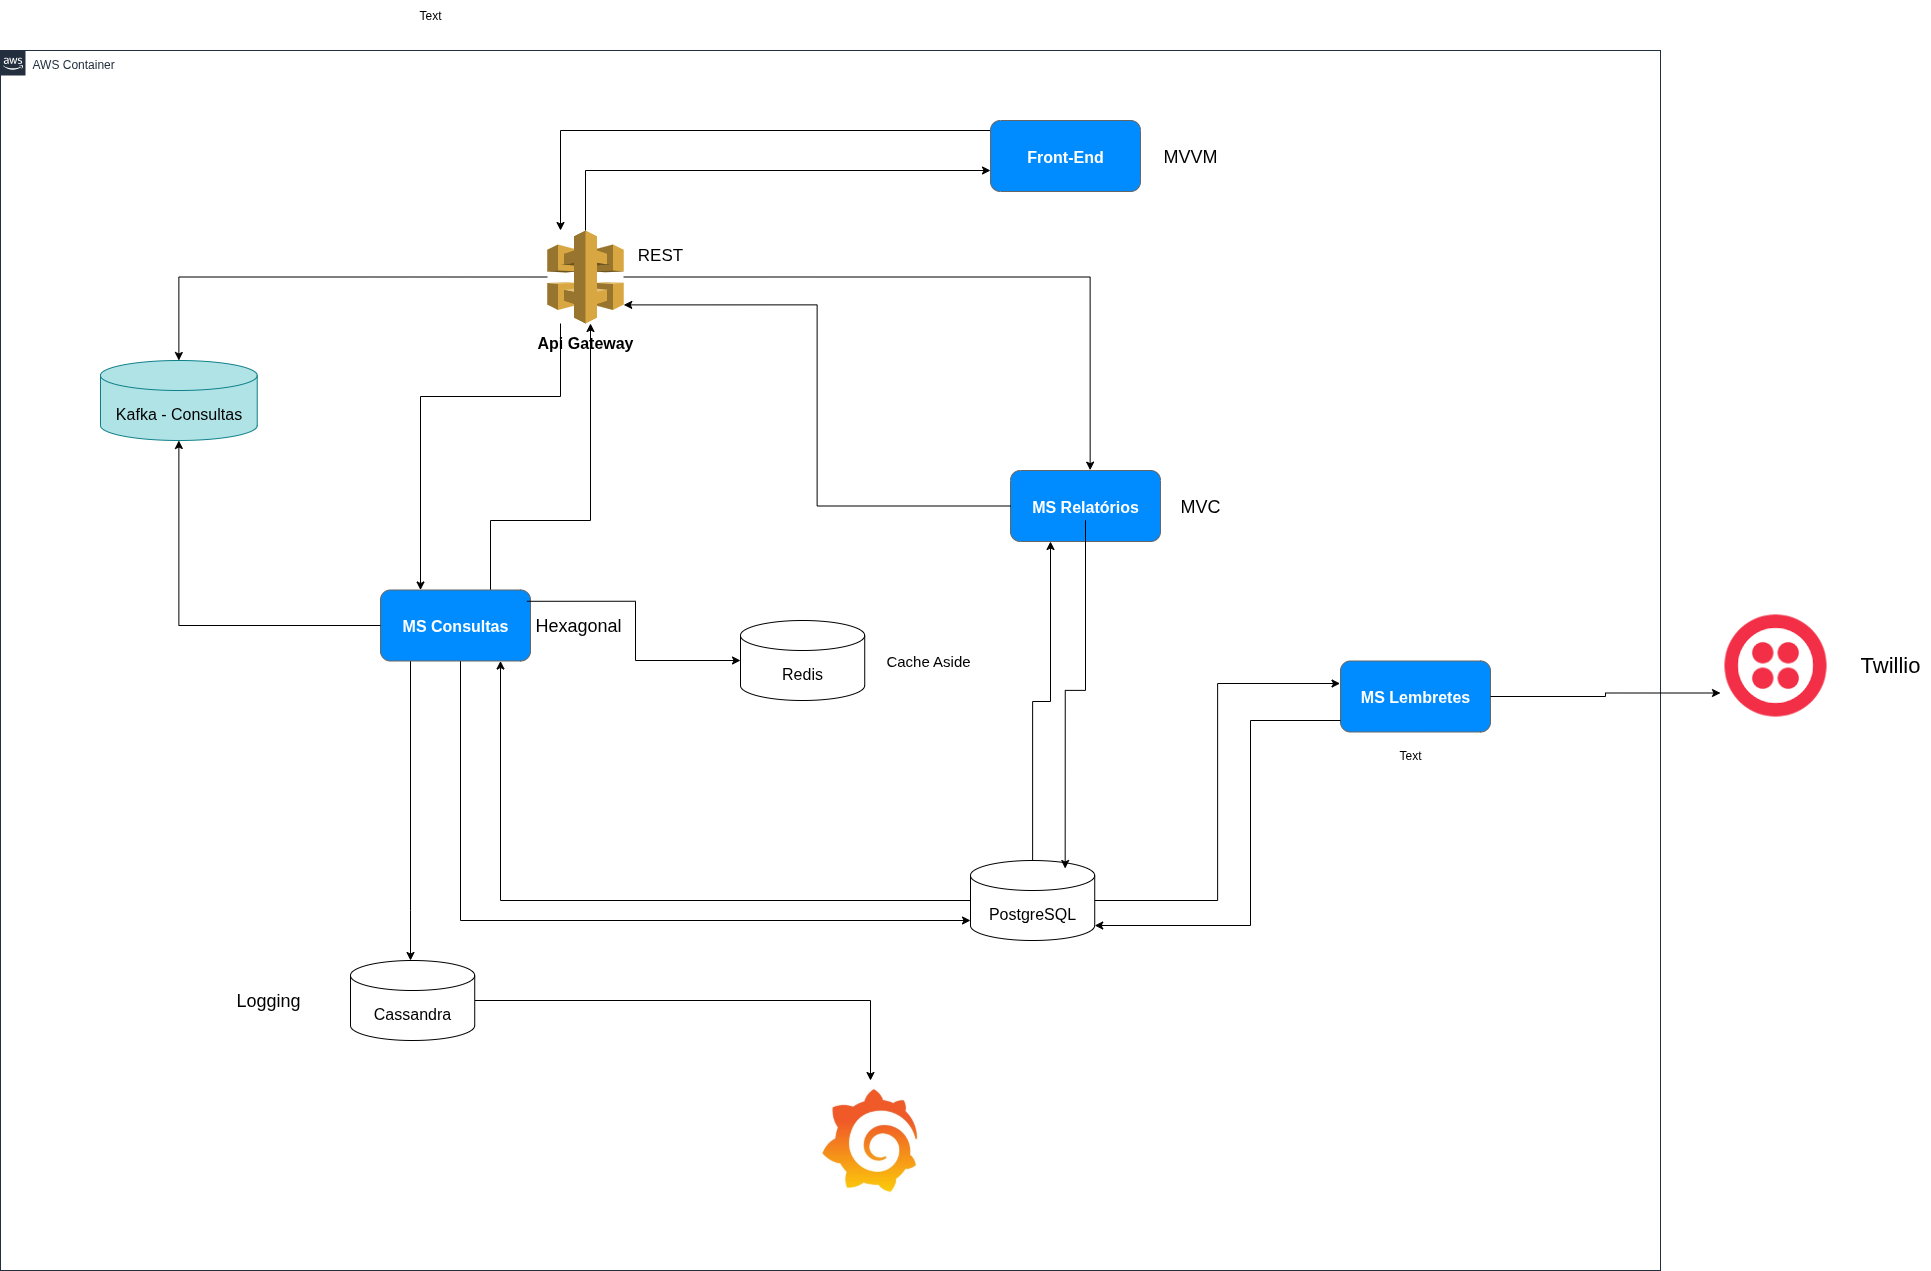

The diagram above was exported from draw.io. Its source (the exported page's mxGraphModel, read from the mxfile embedded in the PNG):
<mxGraphModel dx="1723" dy="1772" grid="1" gridSize="10" guides="1" tooltips="1" connect="1" arrows="1" fold="1" page="1" pageScale="1" pageWidth="1169" pageHeight="827" math="0" shadow="0">
  <root>
    <mxCell id="0" />
    <mxCell id="1" parent="0" />
    <mxCell id="UEzPUAAOIrF-is8g5C7q-74" value="AWS Container" style="points=[[0,0],[0.25,0],[0.5,0],[0.75,0],[1,0],[1,0.25],[1,0.5],[1,0.75],[1,1],[0.75,1],[0.5,1],[0.25,1],[0,1],[0,0.75],[0,0.5],[0,0.25]];outlineConnect=0;gradientColor=none;html=1;whiteSpace=wrap;fontSize=12;fontStyle=0;shape=mxgraph.aws4.group;grIcon=mxgraph.aws4.group_aws_cloud_alt;strokeColor=#232F3E;fillColor=none;verticalAlign=top;align=left;spacingLeft=30;fontColor=#232F3E;dashed=0;labelBackgroundColor=#ffffff;container=1;pointerEvents=0;collapsible=0;recursiveResize=0;" parent="1" vertex="1">
      <mxGeometry x="40" y="-180" width="1660" height="1220" as="geometry" />
    </mxCell>
    <mxCell id="YGo57XV7LEjQqQ_46Gjd-11" style="edgeStyle=orthogonalEdgeStyle;rounded=0;orthogonalLoop=1;jettySize=auto;html=1;" parent="UEzPUAAOIrF-is8g5C7q-74" source="uK2qYgC6pig4eKOAbX-6-1" target="uK2qYgC6pig4eKOAbX-6-2" edge="1">
      <mxGeometry relative="1" as="geometry">
        <Array as="points">
          <mxPoint x="500" y="850" />
        </Array>
      </mxGeometry>
    </mxCell>
    <mxCell id="YGo57XV7LEjQqQ_46Gjd-12" style="edgeStyle=orthogonalEdgeStyle;rounded=0;orthogonalLoop=1;jettySize=auto;html=1;" parent="UEzPUAAOIrF-is8g5C7q-74" source="uK2qYgC6pig4eKOAbX-6-1" target="uK2qYgC6pig4eKOAbX-6-27" edge="1">
      <mxGeometry relative="1" as="geometry">
        <Array as="points">
          <mxPoint x="1032" y="651" />
          <mxPoint x="1050" y="651" />
        </Array>
      </mxGeometry>
    </mxCell>
    <mxCell id="uK2qYgC6pig4eKOAbX-6-1" value="&lt;font style=&quot;font-size: 16px;&quot;&gt;PostgreSQL&lt;/font&gt;" style="shape=cylinder3;whiteSpace=wrap;html=1;boundedLbl=1;backgroundOutline=1;size=15;" parent="UEzPUAAOIrF-is8g5C7q-74" vertex="1">
      <mxGeometry x="970" y="810" width="124.23" height="80" as="geometry" />
    </mxCell>
    <mxCell id="uK2qYgC6pig4eKOAbX-6-25" style="edgeStyle=orthogonalEdgeStyle;rounded=0;orthogonalLoop=1;jettySize=auto;html=1;" parent="UEzPUAAOIrF-is8g5C7q-74" source="uK2qYgC6pig4eKOAbX-6-2" target="uK2qYgC6pig4eKOAbX-6-1" edge="1">
      <mxGeometry relative="1" as="geometry">
        <Array as="points">
          <mxPoint x="460" y="870" />
        </Array>
      </mxGeometry>
    </mxCell>
    <mxCell id="uK2qYgC6pig4eKOAbX-6-26" style="edgeStyle=orthogonalEdgeStyle;rounded=0;orthogonalLoop=1;jettySize=auto;html=1;" parent="UEzPUAAOIrF-is8g5C7q-74" source="uK2qYgC6pig4eKOAbX-6-2" target="uK2qYgC6pig4eKOAbX-6-13" edge="1">
      <mxGeometry relative="1" as="geometry">
        <Array as="points">
          <mxPoint x="410" y="860" />
          <mxPoint x="410" y="860" />
        </Array>
      </mxGeometry>
    </mxCell>
    <mxCell id="uK2qYgC6pig4eKOAbX-6-35" style="edgeStyle=orthogonalEdgeStyle;rounded=0;orthogonalLoop=1;jettySize=auto;html=1;" parent="UEzPUAAOIrF-is8g5C7q-74" source="uK2qYgC6pig4eKOAbX-6-2" target="uK2qYgC6pig4eKOAbX-6-6" edge="1">
      <mxGeometry relative="1" as="geometry">
        <Array as="points">
          <mxPoint x="490" y="470" />
          <mxPoint x="590" y="470" />
        </Array>
      </mxGeometry>
    </mxCell>
    <mxCell id="uK2qYgC6pig4eKOAbX-6-2" value="" style="strokeWidth=1;shadow=0;dashed=0;align=center;html=1;shape=mxgraph.mockup.buttons.multiButton;fillColor=#008cff;strokeColor=#666666;mainText=;subText=;" parent="UEzPUAAOIrF-is8g5C7q-74" vertex="1">
      <mxGeometry x="380" y="539.5" width="150" height="71" as="geometry" />
    </mxCell>
    <mxCell id="uK2qYgC6pig4eKOAbX-6-3" value="MS Consultas" style="strokeWidth=1;shadow=0;dashed=0;align=center;html=1;shape=mxgraph.mockup.anchor;fontSize=16;fontColor=#ffffff;fontStyle=1;whiteSpace=wrap;" parent="uK2qYgC6pig4eKOAbX-6-2" vertex="1">
      <mxGeometry y="21.299999999999983" width="150" height="28.399999999999984" as="geometry" />
    </mxCell>
    <mxCell id="uK2qYgC6pig4eKOAbX-6-4" value="" style="strokeWidth=1;shadow=0;dashed=0;align=center;html=1;shape=mxgraph.mockup.anchor;fontSize=12;fontColor=#ffffff;fontStyle=1;whiteSpace=wrap;" parent="uK2qYgC6pig4eKOAbX-6-2" vertex="1">
      <mxGeometry y="42.599999999999966" width="150" height="14.199999999999992" as="geometry" />
    </mxCell>
    <mxCell id="uK2qYgC6pig4eKOAbX-6-5" value="" style="group" parent="UEzPUAAOIrF-is8g5C7q-74" connectable="0" vertex="1">
      <mxGeometry x="510" y="180" width="150" height="122" as="geometry" />
    </mxCell>
    <mxCell id="uK2qYgC6pig4eKOAbX-6-6" value="" style="outlineConnect=0;dashed=0;verticalLabelPosition=bottom;verticalAlign=top;align=center;html=1;shape=mxgraph.aws3.api_gateway;fillColor=#D9A741;gradientColor=none;movable=1;resizable=1;rotatable=1;deletable=1;editable=1;locked=0;connectable=1;" parent="uK2qYgC6pig4eKOAbX-6-5" vertex="1">
      <mxGeometry x="36.75" width="76.5" height="93" as="geometry" />
    </mxCell>
    <mxCell id="uK2qYgC6pig4eKOAbX-6-7" value="&lt;font color=&quot;#000000&quot;&gt;Api Gateway&lt;/font&gt;" style="strokeWidth=1;shadow=0;dashed=0;align=center;html=1;shape=mxgraph.mockup.anchor;fontSize=16;fontColor=#ffffff;fontStyle=1;whiteSpace=wrap;movable=1;resizable=1;rotatable=1;deletable=1;editable=1;locked=0;connectable=1;" parent="uK2qYgC6pig4eKOAbX-6-5" vertex="1">
      <mxGeometry y="102" width="150" height="20" as="geometry" />
    </mxCell>
    <mxCell id="uK2qYgC6pig4eKOAbX-6-38" style="edgeStyle=orthogonalEdgeStyle;rounded=0;orthogonalLoop=1;jettySize=auto;html=1;" parent="UEzPUAAOIrF-is8g5C7q-74" source="uK2qYgC6pig4eKOAbX-6-9" target="uK2qYgC6pig4eKOAbX-6-6" edge="1">
      <mxGeometry relative="1" as="geometry">
        <Array as="points">
          <mxPoint x="560" y="80" />
        </Array>
      </mxGeometry>
    </mxCell>
    <mxCell id="uK2qYgC6pig4eKOAbX-6-9" value="" style="strokeWidth=1;shadow=0;dashed=0;align=center;html=1;shape=mxgraph.mockup.buttons.multiButton;fillColor=#008cff;strokeColor=#666666;mainText=;subText=;" parent="UEzPUAAOIrF-is8g5C7q-74" vertex="1">
      <mxGeometry x="990" y="70" width="150" height="71" as="geometry" />
    </mxCell>
    <mxCell id="uK2qYgC6pig4eKOAbX-6-10" value="Front-End" style="strokeWidth=1;shadow=0;dashed=0;align=center;html=1;shape=mxgraph.mockup.anchor;fontSize=16;fontColor=#ffffff;fontStyle=1;whiteSpace=wrap;" parent="uK2qYgC6pig4eKOAbX-6-9" vertex="1">
      <mxGeometry y="21.299999999999983" width="150" height="28.399999999999984" as="geometry" />
    </mxCell>
    <mxCell id="uK2qYgC6pig4eKOAbX-6-11" value="" style="strokeWidth=1;shadow=0;dashed=0;align=center;html=1;shape=mxgraph.mockup.anchor;fontSize=12;fontColor=#ffffff;fontStyle=1;whiteSpace=wrap;" parent="uK2qYgC6pig4eKOAbX-6-9" vertex="1">
      <mxGeometry y="42.599999999999966" width="150" height="14.199999999999992" as="geometry" />
    </mxCell>
    <mxCell id="YGo57XV7LEjQqQ_46Gjd-19" style="edgeStyle=orthogonalEdgeStyle;rounded=0;orthogonalLoop=1;jettySize=auto;html=1;" parent="UEzPUAAOIrF-is8g5C7q-74" source="uK2qYgC6pig4eKOAbX-6-13" target="YGo57XV7LEjQqQ_46Gjd-18" edge="1">
      <mxGeometry relative="1" as="geometry" />
    </mxCell>
    <mxCell id="uK2qYgC6pig4eKOAbX-6-13" value="&lt;font style=&quot;font-size: 16px;&quot;&gt;Cassandra&lt;/font&gt;" style="shape=cylinder3;whiteSpace=wrap;html=1;boundedLbl=1;backgroundOutline=1;size=15;" parent="UEzPUAAOIrF-is8g5C7q-74" vertex="1">
      <mxGeometry x="350" y="910" width="124.23" height="80" as="geometry" />
    </mxCell>
    <mxCell id="uK2qYgC6pig4eKOAbX-6-15" value="&lt;span style=&quot;font-size: 16px;&quot;&gt;Kafka - Consultas&lt;/span&gt;" style="shape=cylinder3;whiteSpace=wrap;html=1;boundedLbl=1;backgroundOutline=1;size=15;fillColor=#b0e3e6;strokeColor=#0e8088;" parent="UEzPUAAOIrF-is8g5C7q-74" vertex="1">
      <mxGeometry x="100" y="310" width="156.73" height="80" as="geometry" />
    </mxCell>
    <mxCell id="uK2qYgC6pig4eKOAbX-6-17" style="edgeStyle=orthogonalEdgeStyle;rounded=0;orthogonalLoop=1;jettySize=auto;html=1;entryX=0.5;entryY=1;entryDx=0;entryDy=0;entryPerimeter=0;" parent="UEzPUAAOIrF-is8g5C7q-74" source="uK2qYgC6pig4eKOAbX-6-2" target="uK2qYgC6pig4eKOAbX-6-15" edge="1">
      <mxGeometry relative="1" as="geometry" />
    </mxCell>
    <mxCell id="uK2qYgC6pig4eKOAbX-6-23" style="edgeStyle=orthogonalEdgeStyle;rounded=0;orthogonalLoop=1;jettySize=auto;html=1;" parent="UEzPUAAOIrF-is8g5C7q-74" source="uK2qYgC6pig4eKOAbX-6-6" target="uK2qYgC6pig4eKOAbX-6-2" edge="1">
      <mxGeometry relative="1" as="geometry">
        <Array as="points">
          <mxPoint x="560" y="346" />
          <mxPoint x="420" y="346" />
        </Array>
      </mxGeometry>
    </mxCell>
    <mxCell id="uK2qYgC6pig4eKOAbX-6-27" value="" style="strokeWidth=1;shadow=0;dashed=0;align=center;html=1;shape=mxgraph.mockup.buttons.multiButton;fillColor=#008cff;strokeColor=#666666;mainText=;subText=;" parent="UEzPUAAOIrF-is8g5C7q-74" vertex="1">
      <mxGeometry x="1010" y="420" width="150" height="71" as="geometry" />
    </mxCell>
    <mxCell id="uK2qYgC6pig4eKOAbX-6-28" value="MS Relatórios" style="strokeWidth=1;shadow=0;dashed=0;align=center;html=1;shape=mxgraph.mockup.anchor;fontSize=16;fontColor=#ffffff;fontStyle=1;whiteSpace=wrap;" parent="uK2qYgC6pig4eKOAbX-6-27" vertex="1">
      <mxGeometry y="21.299999999999983" width="150" height="28.399999999999984" as="geometry" />
    </mxCell>
    <mxCell id="uK2qYgC6pig4eKOAbX-6-29" value="" style="strokeWidth=1;shadow=0;dashed=0;align=center;html=1;shape=mxgraph.mockup.anchor;fontSize=12;fontColor=#ffffff;fontStyle=1;whiteSpace=wrap;" parent="uK2qYgC6pig4eKOAbX-6-27" vertex="1">
      <mxGeometry y="42.599999999999966" width="150" height="14.199999999999992" as="geometry" />
    </mxCell>
    <mxCell id="uK2qYgC6pig4eKOAbX-6-30" value="" style="strokeWidth=1;shadow=0;dashed=0;align=center;html=1;shape=mxgraph.mockup.buttons.multiButton;fillColor=#008cff;strokeColor=#666666;mainText=;subText=;" parent="UEzPUAAOIrF-is8g5C7q-74" vertex="1">
      <mxGeometry x="1340" y="610.5" width="150" height="71" as="geometry" />
    </mxCell>
    <mxCell id="uK2qYgC6pig4eKOAbX-6-31" value="MS Lembretes" style="strokeWidth=1;shadow=0;dashed=0;align=center;html=1;shape=mxgraph.mockup.anchor;fontSize=16;fontColor=#ffffff;fontStyle=1;whiteSpace=wrap;" parent="uK2qYgC6pig4eKOAbX-6-30" vertex="1">
      <mxGeometry y="21.299999999999983" width="150" height="28.399999999999984" as="geometry" />
    </mxCell>
    <mxCell id="uK2qYgC6pig4eKOAbX-6-32" value="" style="strokeWidth=1;shadow=0;dashed=0;align=center;html=1;shape=mxgraph.mockup.anchor;fontSize=12;fontColor=#ffffff;fontStyle=1;whiteSpace=wrap;" parent="uK2qYgC6pig4eKOAbX-6-30" vertex="1">
      <mxGeometry y="42.599999999999966" width="150" height="14.199999999999992" as="geometry" />
    </mxCell>
    <mxCell id="uK2qYgC6pig4eKOAbX-6-33" value="&lt;font style=&quot;font-size: 16px;&quot;&gt;Redis&lt;/font&gt;" style="shape=cylinder3;whiteSpace=wrap;html=1;boundedLbl=1;backgroundOutline=1;size=15;" parent="UEzPUAAOIrF-is8g5C7q-74" vertex="1">
      <mxGeometry x="740" y="570" width="124.23" height="80" as="geometry" />
    </mxCell>
    <mxCell id="uK2qYgC6pig4eKOAbX-6-34" value="&lt;font style=&quot;font-size: 15px;&quot;&gt;Cache Aside&lt;/font&gt;" style="text;html=1;align=center;verticalAlign=middle;whiteSpace=wrap;rounded=0;" parent="UEzPUAAOIrF-is8g5C7q-74" vertex="1">
      <mxGeometry x="880" y="586" width="96" height="48" as="geometry" />
    </mxCell>
    <mxCell id="uK2qYgC6pig4eKOAbX-6-36" style="edgeStyle=orthogonalEdgeStyle;rounded=0;orthogonalLoop=1;jettySize=auto;html=1;entryX=0;entryY=0.5;entryDx=0;entryDy=0;entryPerimeter=0;exitX=0.976;exitY=0.159;exitDx=0;exitDy=0;exitPerimeter=0;" parent="UEzPUAAOIrF-is8g5C7q-74" source="uK2qYgC6pig4eKOAbX-6-2" target="uK2qYgC6pig4eKOAbX-6-33" edge="1">
      <mxGeometry relative="1" as="geometry" />
    </mxCell>
    <mxCell id="uK2qYgC6pig4eKOAbX-6-37" style="edgeStyle=orthogonalEdgeStyle;rounded=0;orthogonalLoop=1;jettySize=auto;html=1;" parent="UEzPUAAOIrF-is8g5C7q-74" source="uK2qYgC6pig4eKOAbX-6-6" target="uK2qYgC6pig4eKOAbX-6-15" edge="1">
      <mxGeometry relative="1" as="geometry" />
    </mxCell>
    <mxCell id="uK2qYgC6pig4eKOAbX-6-39" style="edgeStyle=orthogonalEdgeStyle;rounded=0;orthogonalLoop=1;jettySize=auto;html=1;" parent="UEzPUAAOIrF-is8g5C7q-74" source="uK2qYgC6pig4eKOAbX-6-6" target="uK2qYgC6pig4eKOAbX-6-9" edge="1">
      <mxGeometry relative="1" as="geometry">
        <Array as="points">
          <mxPoint x="585" y="120" />
        </Array>
      </mxGeometry>
    </mxCell>
    <mxCell id="YGo57XV7LEjQqQ_46Gjd-8" style="edgeStyle=orthogonalEdgeStyle;rounded=0;orthogonalLoop=1;jettySize=auto;html=1;entryX=-0.003;entryY=0.317;entryDx=0;entryDy=0;entryPerimeter=0;" parent="UEzPUAAOIrF-is8g5C7q-74" source="uK2qYgC6pig4eKOAbX-6-1" target="uK2qYgC6pig4eKOAbX-6-30" edge="1">
      <mxGeometry relative="1" as="geometry" />
    </mxCell>
    <mxCell id="YGo57XV7LEjQqQ_46Gjd-9" style="edgeStyle=orthogonalEdgeStyle;rounded=0;orthogonalLoop=1;jettySize=auto;html=1;entryX=1;entryY=1;entryDx=0;entryDy=-15;entryPerimeter=0;" parent="UEzPUAAOIrF-is8g5C7q-74" source="uK2qYgC6pig4eKOAbX-6-30" target="uK2qYgC6pig4eKOAbX-6-1" edge="1">
      <mxGeometry relative="1" as="geometry">
        <Array as="points">
          <mxPoint x="1250" y="670" />
          <mxPoint x="1250" y="875" />
        </Array>
      </mxGeometry>
    </mxCell>
    <mxCell id="YGo57XV7LEjQqQ_46Gjd-13" style="edgeStyle=orthogonalEdgeStyle;rounded=0;orthogonalLoop=1;jettySize=auto;html=1;entryX=0.762;entryY=0.1;entryDx=0;entryDy=0;entryPerimeter=0;" parent="UEzPUAAOIrF-is8g5C7q-74" source="uK2qYgC6pig4eKOAbX-6-28" target="uK2qYgC6pig4eKOAbX-6-1" edge="1">
      <mxGeometry relative="1" as="geometry" />
    </mxCell>
    <mxCell id="YGo57XV7LEjQqQ_46Gjd-14" style="edgeStyle=orthogonalEdgeStyle;rounded=0;orthogonalLoop=1;jettySize=auto;html=1;entryX=1;entryY=0.8;entryDx=0;entryDy=0;entryPerimeter=0;" parent="UEzPUAAOIrF-is8g5C7q-74" source="uK2qYgC6pig4eKOAbX-6-27" target="uK2qYgC6pig4eKOAbX-6-6" edge="1">
      <mxGeometry relative="1" as="geometry" />
    </mxCell>
    <mxCell id="YGo57XV7LEjQqQ_46Gjd-16" style="edgeStyle=orthogonalEdgeStyle;rounded=0;orthogonalLoop=1;jettySize=auto;html=1;entryX=0.531;entryY=-0.005;entryDx=0;entryDy=0;entryPerimeter=0;" parent="UEzPUAAOIrF-is8g5C7q-74" source="uK2qYgC6pig4eKOAbX-6-6" target="uK2qYgC6pig4eKOAbX-6-27" edge="1">
      <mxGeometry relative="1" as="geometry" />
    </mxCell>
    <mxCell id="YGo57XV7LEjQqQ_46Gjd-18" value="" style="shape=image;verticalLabelPosition=bottom;labelBackgroundColor=default;verticalAlign=top;aspect=fixed;imageAspect=0;image=https://pbs.twimg.com/profile_images/1678521927176953856/YIo0FGyy_400x400.jpg;" parent="UEzPUAAOIrF-is8g5C7q-74" vertex="1">
      <mxGeometry x="810" y="1030" width="120" height="120" as="geometry" />
    </mxCell>
    <mxCell id="aXzIheG8VAbGGf-nMqCm-1" value="&lt;font style=&quot;font-size: 18px;&quot;&gt;MVVM&lt;/font&gt;" style="text;html=1;align=center;verticalAlign=middle;whiteSpace=wrap;rounded=0;" vertex="1" parent="UEzPUAAOIrF-is8g5C7q-74">
      <mxGeometry x="1160" y="90.5" width="60" height="30" as="geometry" />
    </mxCell>
    <mxCell id="aXzIheG8VAbGGf-nMqCm-2" value="&lt;font style=&quot;font-size: 18px;&quot;&gt;MVC&lt;/font&gt;" style="text;html=1;align=center;verticalAlign=middle;whiteSpace=wrap;rounded=0;" vertex="1" parent="UEzPUAAOIrF-is8g5C7q-74">
      <mxGeometry x="1170" y="440.5" width="60" height="30" as="geometry" />
    </mxCell>
    <mxCell id="aXzIheG8VAbGGf-nMqCm-4" value="Text" style="text;html=1;align=center;verticalAlign=middle;whiteSpace=wrap;rounded=0;" vertex="1" parent="UEzPUAAOIrF-is8g5C7q-74">
      <mxGeometry x="1380" y="690" width="60" height="30" as="geometry" />
    </mxCell>
    <mxCell id="aXzIheG8VAbGGf-nMqCm-5" value="Text" style="text;html=1;align=center;verticalAlign=middle;whiteSpace=wrap;rounded=0;" vertex="1" parent="UEzPUAAOIrF-is8g5C7q-74">
      <mxGeometry x="400" y="-50" width="60" height="30" as="geometry" />
    </mxCell>
    <mxCell id="aXzIheG8VAbGGf-nMqCm-3" value="&lt;font style=&quot;font-size: 17px;&quot;&gt;REST&lt;/font&gt;" style="text;html=1;align=center;verticalAlign=middle;whiteSpace=wrap;rounded=0;" vertex="1" parent="UEzPUAAOIrF-is8g5C7q-74">
      <mxGeometry x="630" y="190" width="60" height="30" as="geometry" />
    </mxCell>
    <mxCell id="aXzIheG8VAbGGf-nMqCm-6" value="&lt;font style=&quot;font-size: 18px;&quot;&gt;Hexagonal&lt;/font&gt;" style="text;html=1;align=center;verticalAlign=middle;whiteSpace=wrap;rounded=0;" vertex="1" parent="UEzPUAAOIrF-is8g5C7q-74">
      <mxGeometry x="530" y="551" width="96" height="48" as="geometry" />
    </mxCell>
    <mxCell id="aXzIheG8VAbGGf-nMqCm-7" value="&lt;font style=&quot;font-size: 18px;&quot;&gt;Logging&lt;/font&gt;" style="text;html=1;align=center;verticalAlign=middle;whiteSpace=wrap;rounded=0;" vertex="1" parent="UEzPUAAOIrF-is8g5C7q-74">
      <mxGeometry x="220" y="926" width="96" height="48" as="geometry" />
    </mxCell>
    <mxCell id="YGo57XV7LEjQqQ_46Gjd-5" value="" style="shape=image;verticalLabelPosition=bottom;labelBackgroundColor=default;verticalAlign=top;aspect=fixed;imageAspect=0;image=data:image/png,(base64 omitted: 4480 chars);" parent="1" vertex="1">
      <mxGeometry x="1760" y="380" width="110" height="110" as="geometry" />
    </mxCell>
    <mxCell id="YGo57XV7LEjQqQ_46Gjd-6" value="&lt;font style=&quot;font-size: 22px;&quot;&gt;Twillio&lt;/font&gt;" style="text;strokeColor=none;align=center;fillColor=none;html=1;verticalAlign=middle;whiteSpace=wrap;rounded=0;" parent="1" vertex="1">
      <mxGeometry x="1890" y="415" width="80" height="40" as="geometry" />
    </mxCell>
    <mxCell id="YGo57XV7LEjQqQ_46Gjd-10" style="edgeStyle=orthogonalEdgeStyle;rounded=0;orthogonalLoop=1;jettySize=auto;html=1;entryX=0;entryY=0.75;entryDx=0;entryDy=0;" parent="1" source="uK2qYgC6pig4eKOAbX-6-30" target="YGo57XV7LEjQqQ_46Gjd-5" edge="1">
      <mxGeometry relative="1" as="geometry" />
    </mxCell>
  </root>
</mxGraphModel>